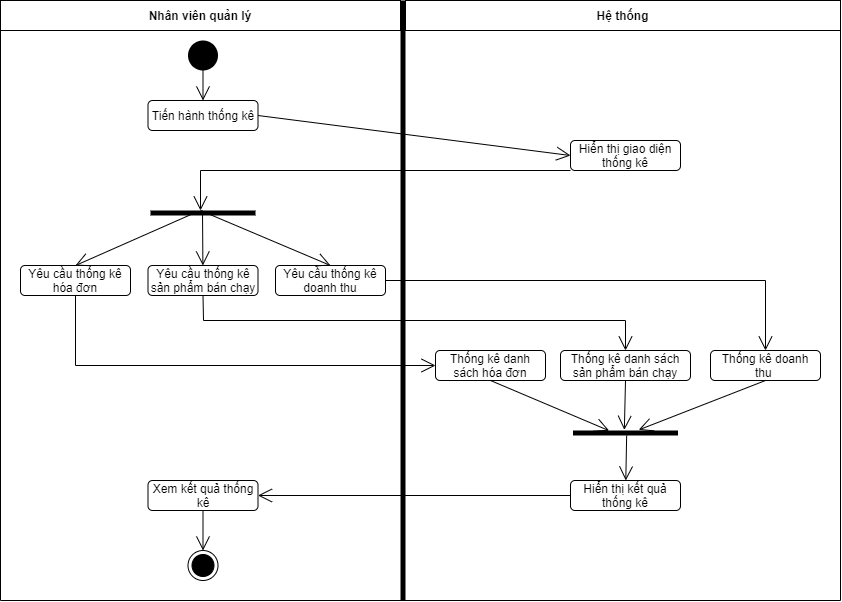

The diagram above was exported from draw.io. Its source (the exported page's mxGraphModel, read from the mxfile embedded in the PNG):
<mxGraphModel dx="1695" dy="403" grid="1" gridSize="10" guides="1" tooltips="1" connect="1" arrows="1" fold="1" page="1" pageScale="1" pageWidth="827" pageHeight="1169" math="0" shadow="0">
  <root>
    <mxCell id="0" />
    <mxCell id="1" parent="0" />
    <mxCell id="yDsLTDNAsYj_oqR_F6Lu-1" value="Nhân viên quản lý" style="fontStyle=1;" parent="1" vertex="1">
      <mxGeometry x="-40" y="240" width="400" height="30" as="geometry" />
    </mxCell>
    <mxCell id="yDsLTDNAsYj_oqR_F6Lu-2" value="Hệ thống" style="fontStyle=1;" parent="1" vertex="1">
      <mxGeometry x="365" y="240" width="435" height="30" as="geometry" />
    </mxCell>
    <mxCell id="yDsLTDNAsYj_oqR_F6Lu-3" value="" style="html=1;points=[];perimeter=orthogonalPerimeter;fillColor=#000000;strokeColor=none;" parent="1" vertex="1">
      <mxGeometry x="360" y="240" width="5" height="600" as="geometry" />
    </mxCell>
    <mxCell id="yDsLTDNAsYj_oqR_F6Lu-4" value="" style="ellipse;fillColor=#000000;strokeColor=none;" parent="1" vertex="1">
      <mxGeometry x="147.5" y="280" width="30" height="30" as="geometry" />
    </mxCell>
    <mxCell id="yDsLTDNAsYj_oqR_F6Lu-7" value="" style="endArrow=open;endFill=1;endSize=12;html=1;exitX=0.5;exitY=1;exitDx=0;exitDy=0;" parent="1" source="yDsLTDNAsYj_oqR_F6Lu-4" target="yDsLTDNAsYj_oqR_F6Lu-12" edge="1">
      <mxGeometry width="160" relative="1" as="geometry">
        <mxPoint x="40" y="460" as="sourcePoint" />
        <mxPoint x="215" y="350" as="targetPoint" />
      </mxGeometry>
    </mxCell>
    <mxCell id="yDsLTDNAsYj_oqR_F6Lu-12" value="Tiến hành thống kê" style="rounded=1;whiteSpace=wrap;html=1;" parent="1" vertex="1">
      <mxGeometry x="107.5" y="340" width="110" height="30" as="geometry" />
    </mxCell>
    <mxCell id="yDsLTDNAsYj_oqR_F6Lu-13" value="Hiển thị giao diện thống kê" style="rounded=1;whiteSpace=wrap;html=1;" parent="1" vertex="1">
      <mxGeometry x="530" y="380" width="110" height="30" as="geometry" />
    </mxCell>
    <mxCell id="yDsLTDNAsYj_oqR_F6Lu-14" value="" style="endArrow=open;endFill=1;endSize=12;html=1;exitX=1;exitY=0.5;exitDx=0;exitDy=0;entryX=0;entryY=0.5;entryDx=0;entryDy=0;" parent="1" source="yDsLTDNAsYj_oqR_F6Lu-12" target="yDsLTDNAsYj_oqR_F6Lu-13" edge="1">
      <mxGeometry width="160" relative="1" as="geometry">
        <mxPoint x="190" y="430" as="sourcePoint" />
        <mxPoint x="350" y="430" as="targetPoint" />
      </mxGeometry>
    </mxCell>
    <mxCell id="yDsLTDNAsYj_oqR_F6Lu-15" value="Yêu cầu thống kê hóa đơn" style="rounded=1;whiteSpace=wrap;html=1;" parent="1" vertex="1">
      <mxGeometry x="-20" y="505" width="110" height="30" as="geometry" />
    </mxCell>
    <mxCell id="yDsLTDNAsYj_oqR_F6Lu-16" value="Yêu cầu thống kê sản phẩm bán chạy" style="rounded=1;whiteSpace=wrap;html=1;" parent="1" vertex="1">
      <mxGeometry x="107.5" y="505" width="110" height="30" as="geometry" />
    </mxCell>
    <mxCell id="yDsLTDNAsYj_oqR_F6Lu-17" value="Yêu cầu thống kê doanh thu" style="rounded=1;whiteSpace=wrap;html=1;" parent="1" vertex="1">
      <mxGeometry x="235" y="505" width="110" height="30" as="geometry" />
    </mxCell>
    <mxCell id="yDsLTDNAsYj_oqR_F6Lu-18" value="" style="html=1;points=[];perimeter=orthogonalPerimeter;fillColor=#000000;strokeColor=none;rotation=-90;" parent="1" vertex="1">
      <mxGeometry x="160" y="400" width="5" height="105" as="geometry" />
    </mxCell>
    <mxCell id="yDsLTDNAsYj_oqR_F6Lu-20" value="" style="endArrow=open;endFill=1;endSize=12;html=1;exitX=0;exitY=1;exitDx=0;exitDy=0;rounded=0;" parent="1" source="yDsLTDNAsYj_oqR_F6Lu-13" edge="1">
      <mxGeometry width="160" relative="1" as="geometry">
        <mxPoint x="240" y="490" as="sourcePoint" />
        <mxPoint x="160" y="450" as="targetPoint" />
        <Array as="points">
          <mxPoint x="160" y="410" />
        </Array>
      </mxGeometry>
    </mxCell>
    <mxCell id="yDsLTDNAsYj_oqR_F6Lu-21" value="" style="endArrow=open;endFill=1;endSize=12;html=1;exitX=0.8;exitY=0.451;exitDx=0;exitDy=0;entryX=0.5;entryY=0;entryDx=0;entryDy=0;exitPerimeter=0;" parent="1" source="yDsLTDNAsYj_oqR_F6Lu-18" target="yDsLTDNAsYj_oqR_F6Lu-15" edge="1">
      <mxGeometry width="160" relative="1" as="geometry">
        <mxPoint x="560" y="500" as="sourcePoint" />
        <mxPoint x="740" y="530" as="targetPoint" />
      </mxGeometry>
    </mxCell>
    <mxCell id="yDsLTDNAsYj_oqR_F6Lu-22" value="" style="endArrow=open;endFill=1;endSize=12;html=1;entryX=0.5;entryY=0;entryDx=0;entryDy=0;" parent="1" target="yDsLTDNAsYj_oqR_F6Lu-17" edge="1">
      <mxGeometry width="160" relative="1" as="geometry">
        <mxPoint x="160" y="450" as="sourcePoint" />
        <mxPoint x="720" y="610" as="targetPoint" />
      </mxGeometry>
    </mxCell>
    <mxCell id="yDsLTDNAsYj_oqR_F6Lu-23" value="" style="endArrow=open;endFill=1;endSize=12;html=1;" parent="1" target="yDsLTDNAsYj_oqR_F6Lu-16" edge="1">
      <mxGeometry width="160" relative="1" as="geometry">
        <mxPoint x="162" y="450" as="sourcePoint" />
        <mxPoint x="630" y="590" as="targetPoint" />
      </mxGeometry>
    </mxCell>
    <mxCell id="yDsLTDNAsYj_oqR_F6Lu-24" value="Thống kê danh sách hóa đơn" style="rounded=1;whiteSpace=wrap;html=1;" parent="1" vertex="1">
      <mxGeometry x="395" y="590" width="110" height="30" as="geometry" />
    </mxCell>
    <mxCell id="yDsLTDNAsYj_oqR_F6Lu-25" value="Thống kê danh sách sản phẩm bán chạy" style="rounded=1;whiteSpace=wrap;html=1;" parent="1" vertex="1">
      <mxGeometry x="520" y="590" width="130" height="30" as="geometry" />
    </mxCell>
    <mxCell id="yDsLTDNAsYj_oqR_F6Lu-26" value="Thống kê doanh thu&amp;nbsp;" style="rounded=1;whiteSpace=wrap;html=1;" parent="1" vertex="1">
      <mxGeometry x="670" y="590" width="110" height="30" as="geometry" />
    </mxCell>
    <mxCell id="yDsLTDNAsYj_oqR_F6Lu-27" value="" style="endArrow=open;endFill=1;endSize=12;html=1;entryX=0;entryY=0.5;entryDx=0;entryDy=0;exitX=0.5;exitY=1;exitDx=0;exitDy=0;rounded=0;" parent="1" source="yDsLTDNAsYj_oqR_F6Lu-15" target="yDsLTDNAsYj_oqR_F6Lu-24" edge="1">
      <mxGeometry width="160" relative="1" as="geometry">
        <mxPoint x="200" y="660" as="sourcePoint" />
        <mxPoint x="330" y="715" as="targetPoint" />
        <Array as="points">
          <mxPoint x="35" y="605" />
        </Array>
      </mxGeometry>
    </mxCell>
    <mxCell id="yDsLTDNAsYj_oqR_F6Lu-28" value="" style="endArrow=open;endFill=1;endSize=12;html=1;entryX=0.5;entryY=0;entryDx=0;entryDy=0;exitX=0.5;exitY=1;exitDx=0;exitDy=0;rounded=0;" parent="1" source="yDsLTDNAsYj_oqR_F6Lu-16" target="yDsLTDNAsYj_oqR_F6Lu-25" edge="1">
      <mxGeometry width="160" relative="1" as="geometry">
        <mxPoint x="110" y="610" as="sourcePoint" />
        <mxPoint x="240" y="665" as="targetPoint" />
        <Array as="points">
          <mxPoint x="163" y="560" />
          <mxPoint x="585" y="560" />
        </Array>
      </mxGeometry>
    </mxCell>
    <mxCell id="yDsLTDNAsYj_oqR_F6Lu-29" value="" style="endArrow=open;endFill=1;endSize=12;html=1;entryX=0.5;entryY=0;entryDx=0;entryDy=0;exitX=1;exitY=0.5;exitDx=0;exitDy=0;rounded=0;" parent="1" source="yDsLTDNAsYj_oqR_F6Lu-17" target="yDsLTDNAsYj_oqR_F6Lu-26" edge="1">
      <mxGeometry width="160" relative="1" as="geometry">
        <mxPoint x="190" y="590" as="sourcePoint" />
        <mxPoint x="320" y="645" as="targetPoint" />
        <Array as="points">
          <mxPoint x="725" y="520" />
        </Array>
      </mxGeometry>
    </mxCell>
    <mxCell id="4EK8WtHbmD3UX8k171Jn-1" value="" style="endArrow=open;endFill=1;endSize=12;html=1;exitX=0.5;exitY=1;exitDx=0;exitDy=0;entryX=1.12;entryY=0.489;entryDx=0;entryDy=0;entryPerimeter=0;" parent="1" source="yDsLTDNAsYj_oqR_F6Lu-25" target="4EK8WtHbmD3UX8k171Jn-2" edge="1">
      <mxGeometry width="160" relative="1" as="geometry">
        <mxPoint x="520" y="670" as="sourcePoint" />
        <mxPoint x="580" y="660" as="targetPoint" />
      </mxGeometry>
    </mxCell>
    <mxCell id="4EK8WtHbmD3UX8k171Jn-2" value="" style="html=1;points=[];perimeter=orthogonalPerimeter;fillColor=#000000;strokeColor=none;rotation=-90;" parent="1" vertex="1">
      <mxGeometry x="582.5" y="620" width="5" height="105" as="geometry" />
    </mxCell>
    <mxCell id="4EK8WtHbmD3UX8k171Jn-3" value="" style="endArrow=open;endFill=1;endSize=12;html=1;exitX=0.5;exitY=1;exitDx=0;exitDy=0;entryX=0.96;entryY=0.344;entryDx=0;entryDy=0;entryPerimeter=0;" parent="1" source="yDsLTDNAsYj_oqR_F6Lu-24" target="4EK8WtHbmD3UX8k171Jn-2" edge="1">
      <mxGeometry width="160" relative="1" as="geometry">
        <mxPoint x="480" y="670" as="sourcePoint" />
        <mxPoint x="478.84500000000025" y="719.4000000000001" as="targetPoint" />
      </mxGeometry>
    </mxCell>
    <mxCell id="4EK8WtHbmD3UX8k171Jn-4" value="" style="endArrow=open;endFill=1;endSize=12;html=1;exitX=0.5;exitY=1;exitDx=0;exitDy=0;entryX=1.12;entryY=0.626;entryDx=0;entryDy=0;entryPerimeter=0;" parent="1" source="yDsLTDNAsYj_oqR_F6Lu-26" target="4EK8WtHbmD3UX8k171Jn-2" edge="1">
      <mxGeometry width="160" relative="1" as="geometry">
        <mxPoint x="670" y="660" as="sourcePoint" />
        <mxPoint x="668.8450000000003" y="709.4000000000001" as="targetPoint" />
      </mxGeometry>
    </mxCell>
    <mxCell id="4EK8WtHbmD3UX8k171Jn-5" value="Hiển thị kết quả thống kê" style="rounded=1;whiteSpace=wrap;html=1;" parent="1" vertex="1">
      <mxGeometry x="530" y="720" width="110" height="30" as="geometry" />
    </mxCell>
    <mxCell id="4EK8WtHbmD3UX8k171Jn-6" value="" style="endArrow=open;endFill=1;endSize=12;html=1;exitX=0;exitY=0.511;exitDx=0;exitDy=0;exitPerimeter=0;" parent="1" source="4EK8WtHbmD3UX8k171Jn-2" target="4EK8WtHbmD3UX8k171Jn-5" edge="1">
      <mxGeometry width="160" relative="1" as="geometry">
        <mxPoint x="720" y="650" as="sourcePoint" />
        <mxPoint x="718.8450000000003" y="699.4000000000001" as="targetPoint" />
      </mxGeometry>
    </mxCell>
    <mxCell id="4EK8WtHbmD3UX8k171Jn-7" value="" style="endArrow=open;endFill=1;endSize=12;html=1;exitX=0;exitY=0.5;exitDx=0;exitDy=0;entryX=1;entryY=0.5;entryDx=0;entryDy=0;" parent="1" source="4EK8WtHbmD3UX8k171Jn-5" target="4EK8WtHbmD3UX8k171Jn-8" edge="1">
      <mxGeometry width="160" relative="1" as="geometry">
        <mxPoint x="70" y="700" as="sourcePoint" />
        <mxPoint x="68.84500000000025" y="749.4000000000001" as="targetPoint" />
      </mxGeometry>
    </mxCell>
    <mxCell id="4EK8WtHbmD3UX8k171Jn-8" value="Xem kết quả thống kê" style="rounded=1;whiteSpace=wrap;html=1;" parent="1" vertex="1">
      <mxGeometry x="107.5" y="720" width="110" height="30" as="geometry" />
    </mxCell>
    <mxCell id="4EK8WtHbmD3UX8k171Jn-9" value="" style="endArrow=open;endFill=1;endSize=12;html=1;exitX=0.5;exitY=1;exitDx=0;exitDy=0;entryX=0.5;entryY=0;entryDx=0;entryDy=0;" parent="1" source="4EK8WtHbmD3UX8k171Jn-8" target="4EK8WtHbmD3UX8k171Jn-10" edge="1">
      <mxGeometry width="160" relative="1" as="geometry">
        <mxPoint x="50" y="770" as="sourcePoint" />
        <mxPoint x="49.13375000000042" y="815" as="targetPoint" />
      </mxGeometry>
    </mxCell>
    <mxCell id="4EK8WtHbmD3UX8k171Jn-10" value="" style="ellipse;html=1;shape=endState;fillColor=#000000;strokeColor=#000000;" parent="1" vertex="1">
      <mxGeometry x="147.5" y="790" width="30" height="30" as="geometry" />
    </mxCell>
    <mxCell id="4EK8WtHbmD3UX8k171Jn-11" value="" style="endArrow=none;html=1;entryX=0;entryY=1;entryDx=0;entryDy=0;exitX=1;exitY=1;exitDx=0;exitDy=0;rounded=0;" parent="1" source="yDsLTDNAsYj_oqR_F6Lu-2" target="yDsLTDNAsYj_oqR_F6Lu-1" edge="1">
      <mxGeometry width="50" height="50" relative="1" as="geometry">
        <mxPoint x="800" y="840" as="sourcePoint" />
        <mxPoint x="40" y="650" as="targetPoint" />
        <Array as="points">
          <mxPoint x="800" y="840" />
          <mxPoint x="-40" y="840" />
        </Array>
      </mxGeometry>
    </mxCell>
  </root>
</mxGraphModel>